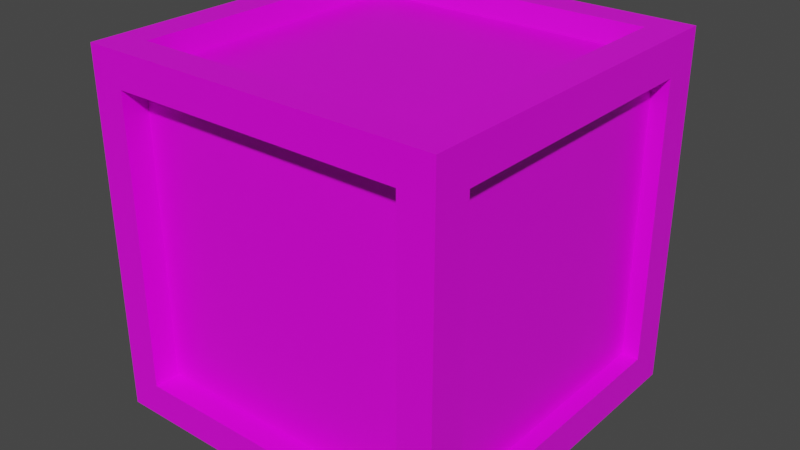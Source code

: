 # Source: Wood1.blend  (saved by Blender 2.80.75; exported with 4.5.12 LTS)
import bpy
from mathutils import Matrix  # noqa: F401  (used for matrix-valued properties, if any)

bpy.ops.wm.read_factory_settings(use_empty=True)
scene = bpy.context.scene
scene.name = 'Scene'

# ---- collections
col_collection = bpy.data.collections.new('Collection'); scene.collection.children.link(col_collection)

# ---- images (referenced by path relative to the original .blend; pixels are not part of the script)
import os
ASSET_DIR = os.environ.get("B2B_ASSET_DIR", "")  # directory of the original .blend (textures are referenced by path, not embedded)
HERE = os.path.dirname(os.path.abspath(__file__))  # packed textures are extracted next to this script under _unpacked/

def load_image(name, relpath, width, height, colorspace="sRGB"):
    """Load a texture the original file referenced (path relative to the .blend, or extracted next to this script)."""
    p = next((c for c in (os.path.join(HERE, relpath), os.path.join(ASSET_DIR, relpath)) if relpath and os.path.exists(c)), "")
    if p:
        img = bpy.data.images.load(p, check_existing=True)
        img.name = name
    else:  # same state as the original file: an image datablock whose file is absent (Cycles renders it pink)
        img = bpy.data.images.new(name, width, height)
        img.source = "FILE"
        img.filepath = "//" + (relpath or name)
    img.colorspace_settings.name = colorspace
    return img
img_wood1uvtexture_png = load_image('Wood1UVTexture.png', 'Wood1UVTexture.png', 1024, 1024, 'sRGB')

# ---- materials (node trees are filled in below, after node groups)
mat_material = bpy.data.materials.new('Material')
mat_material.alpha_threshold = 0.0
mat_material.use_transparent_shadow = False
mat_material.line_color = (0.0, 0.0, 0.0, 1.0)

# ---- material node trees
mat_material.use_nodes = True; mat_material.node_tree.nodes.clear()
_N = mat_material.node_tree.nodes; _L = mat_material.node_tree.links
n0 = _N.new('ShaderNodeOutputMaterial'); n0.name = 'Material Output'; n0.location = (300, 300)
n1 = _N.new('ShaderNodeBsdfPrincipled'); n1.name = 'Principled BSDF'; n1.location = (10, 300)
n1.distribution = 'GGX'
n1.subsurface_method = 'BURLEY'
n1.inputs[2].default_value = 0.4
n1.inputs[3].default_value = 1.45
n1.inputs[27].default_value = (0.0, 0.0, 0.0, 1.0)
n1.inputs[28].default_value = 1.0
n2 = _N.new('ShaderNodeTexImage'); n2.name = 'Image Texture'; n2.location = (-280, 280)
n2.image = img_wood1uvtexture_png
_L.new(n1.outputs[0], n0.inputs[0])
_L.new(n2.outputs[0], n1.inputs[0])
n0.is_active_output = True

# ---- world
world_world = bpy.data.worlds.new('World'); scene.world = world_world
world_world.use_nodes = True; world_world.node_tree.nodes.clear()
_N = world_world.node_tree.nodes; _L = world_world.node_tree.links
n0 = _N.new('ShaderNodeOutputWorld'); n0.name = 'World Output'; n0.location = (300, 300)
n1 = _N.new('ShaderNodeBackground'); n1.name = 'Background'; n1.location = (10, 300)
n1.inputs[0].default_value = (0.05088, 0.05088, 0.05088, 1.0)
_L.new(n1.outputs[0], n0.inputs[0])
n0.is_active_output = True
world_world.color = (0.05088, 0.05088, 0.05088)
world_world.use_sun_shadow = False
world_world.sun_shadow_jitter_overblur = 0.0

# ---- meshes
me_cube = bpy.data.meshes.new('Cube')
me_cube.from_pydata([(1.0, 0.7915, 0.7915), (1.0, 0.7915, -0.7915), (1.0, -0.7915, 0.7915), (1.0, -0.7915, -0.7915), (-0.7928, 1.0, 0.7928), (-0.7928, 1.0, -0.7928), (-1.0, -0.8073, 0.8073), (-1.0, -0.8073, -0.8073), (0.7928, 1.0, 0.7928), (0.7928, 1.0, -0.7928), (0.8137, -1.0, 0.8137), (0.8137, -1.0, -0.8137), (0.8165, 0.8165, -1.0), (-1.0, 0.8073, -0.8073), (0.8219, 0.8219, 1.0), (-1.0, 0.8073, 0.8073), (-0.8165, 0.8165, -1.0), (-0.8137, -1.0, -0.8137), (-0.8137, -1.0, 0.8137), (-0.8219, 0.8219, 1.0), (-0.8165, -0.8165, -1.0), (-0.8219, -0.8219, 1.0), (0.8219, -0.8219, 1.0), (0.8165, -0.8165, -1.0), (1.0, -1.0, 1.0), (-1.0, -1.0, 1.0), (1.0, 1.0, 1.0), (-1.0, 1.0, 1.0), (-1.0, 1.0, -1.0), (-1.0, -1.0, -1.0), (1.0, 1.0, -1.0), (1.0, -1.0, -1.0), (0.906, 0.7915, 0.7915), (0.906, 0.7915, -0.7915), (0.906, -0.7915, 0.7915), (0.906, -0.7915, -0.7915), (0.7928, 0.8943, -0.7928), (-0.7928, 0.8943, -0.7928), (0.7928, 0.8943, 0.7928), (-0.7928, 0.8943, 0.7928), (-0.8953, 0.8073, -0.8073), (-0.8953, -0.8073, -0.8073), (-0.8953, -0.8073, 0.8073), (-0.8953, 0.8073, 0.8073), (-0.8137, -0.8574, -0.8137), (-0.8137, -0.8574, 0.8137), (0.8137, -0.8574, 0.8137), (0.8137, -0.8574, -0.8137), (-0.8165, 0.8165, -0.8917), (-0.8165, -0.8165, -0.8917), (0.8165, 0.8165, -0.8917), (0.8165, -0.8165, -0.8917), (0.845, -0.852, 0.8827), (-0.7988, -0.852, 0.8827), (0.845, 0.7919, 0.8827), (-0.7988, 0.7919, 0.8827)], [], [(14, 19, 55, 54), (18, 17, 44, 45), (15, 13, 40, 43), (23, 20, 49, 51), (0, 2, 34, 32), (4, 8, 38, 39), (0, 1, 30, 26), (3, 2, 24, 31), (2, 0, 26, 24), (1, 3, 31, 30), (5, 9, 30, 28), (9, 8, 26, 30), (4, 5, 28, 27), (8, 4, 27, 26), (7, 13, 28, 29), (6, 7, 29, 25), (13, 15, 27, 28), (15, 6, 25, 27), (17, 18, 25, 29), (10, 11, 31, 24), (18, 10, 24, 25), (11, 17, 29, 31), (22, 21, 25, 24), (14, 22, 24, 26), (21, 19, 27, 25), (19, 14, 26, 27), (16, 20, 29, 28), (12, 16, 28, 30), (20, 23, 31, 29), (23, 12, 30, 31), (33, 32, 34, 35), (1, 0, 32, 33), (3, 1, 33, 35), (2, 3, 35, 34), (37, 39, 38, 36), (8, 9, 36, 38), (5, 4, 39, 37), (9, 5, 37, 36), (41, 42, 43, 40), (13, 7, 41, 40), (6, 15, 43, 42), (7, 6, 42, 41), (47, 46, 45, 44), (17, 11, 47, 44), (11, 10, 46, 47), (10, 18, 45, 46), (48, 50, 51, 49), (20, 16, 48, 49), (12, 23, 51, 50), (16, 12, 50, 48), (54, 55, 53, 52), (22, 14, 54, 52), (19, 21, 53, 55), (21, 22, 52, 53)])
_uv = me_cube.uv_layers.new(name='UVMap')
_uv.uv.foreach_set('vector', [0.2493, 0.8653, 0.4492, 0.8272, 0.4492, 0.8424, 0.2493, 0.8806, 0.03955, 0.7827, 0.2761, 0.7825, 0.2762, 0.8032, 0.03957, 0.8034, 0.03952, 0.7107, 0.2742, 0.7105, 0.2743, 0.7257, 0.03953, 0.7259, 0.7443, 0.7652, 0.5069, 0.7654, 0.5069, 0.7497, 0.7443, 0.7495, 0.277, 0.6925, 0.0469, 0.6927, 0.04688, 0.679, 0.277, 0.6788, 0.2446, 0.9789, 0.04833, 0.9789, 0.04833, 0.9658, 0.2446, 0.9658, 0.3744, 0.3646, 0.3744, 0.6164, 0.3412, 0.6495, 0.3412, 0.3314, 0.6262, 0.6164, 0.6262, 0.3646, 0.6593, 0.3314, 0.6593, 0.6495, 0.6262, 0.3646, 0.3744, 0.3646, 0.3412, 0.3314, 0.6593, 0.3314, 0.3744, 0.6164, 0.6262, 0.6164, 0.6593, 0.6495, 0.3412, 0.6495, 0.3074, 0.3644, 0.05521, 0.3644, 0.02226, 0.3314, 0.3403, 0.3314, 0.05521, 0.3644, 0.05521, 0.6166, 0.02226, 0.6495, 0.02226, 0.3314, 0.3074, 0.6166, 0.3074, 0.3644, 0.3403, 0.3314, 0.3403, 0.6495, 0.05521, 0.6166, 0.3074, 0.6166, 0.3403, 0.6495, 0.02226, 0.6495, 0.6909, 0.6189, 0.9476, 0.6189, 0.9783, 0.6495, 0.6602, 0.6495, 0.6909, 0.3621, 0.6909, 0.6189, 0.6602, 0.6495, 0.6602, 0.3314, 0.9476, 0.6189, 0.9476, 0.3621, 0.9783, 0.3314, 0.9783, 0.6495, 0.9476, 0.3621, 0.6909, 0.3621, 0.6602, 0.3314, 0.9783, 0.3314, 0.3107, 0.3009, 0.3107, 0.04209, 0.3403, 0.01247, 0.3403, 0.3305, 0.05189, 0.04209, 0.05189, 0.3009, 0.02226, 0.3305, 0.02226, 0.01247, 0.3107, 0.04209, 0.05189, 0.04209, 0.02226, 0.01247, 0.3403, 0.01247, 0.05189, 0.3009, 0.3107, 0.3009, 0.3403, 0.3305, 0.02226, 0.3305, 0.3696, 0.3022, 0.631, 0.3022, 0.6593, 0.3305, 0.3412, 0.3305, 0.3696, 0.04079, 0.3696, 0.3022, 0.3412, 0.3305, 0.3412, 0.01247, 0.631, 0.3022, 0.631, 0.04079, 0.6593, 0.01247, 0.6593, 0.3305, 0.631, 0.04079, 0.3696, 0.04079, 0.3412, 0.01247, 0.6593, 0.01247, 0.9491, 0.04166, 0.6894, 0.04166, 0.6602, 0.01247, 0.9783, 0.01247, 0.9491, 0.3014, 0.9491, 0.04166, 0.9783, 0.01247, 0.9783, 0.3305, 0.6894, 0.04166, 0.6894, 0.3014, 0.6602, 0.3305, 0.6602, 0.01247, 0.6894, 0.3014, 0.9491, 0.3014, 0.9783, 0.3305, 0.6602, 0.3305, 0.6154, 0.3831, 0.6154, 0.6036, 0.3948, 0.6036, 0.3948, 0.3831, 0.5072, 0.6922, 0.277, 0.6925, 0.277, 0.6788, 0.5071, 0.6786, 0.7373, 0.692, 0.5072, 0.6922, 0.5071, 0.6786, 0.7373, 0.6783, 0.9674, 0.6918, 0.7373, 0.692, 0.7373, 0.6783, 0.9674, 0.6781, 0.07074, 0.5998, 0.07074, 0.3789, 0.2916, 0.3789, 0.2916, 0.5998, 0.8333, 0.9789, 0.637, 0.9789, 0.637, 0.9658, 0.8333, 0.9658, 0.4408, 0.9789, 0.2446, 0.9789, 0.2446, 0.9658, 0.4408, 0.9658, 0.637, 0.9789, 0.4408, 0.9789, 0.4408, 0.9658, 0.637, 0.9658, 0.9337, 0.3795, 0.9337, 0.6044, 0.7087, 0.6044, 0.7087, 0.3795, 0.2742, 0.7105, 0.509, 0.7103, 0.509, 0.7255, 0.2743, 0.7257, 0.7437, 0.7101, 0.9784, 0.7098, 0.9784, 0.725, 0.7437, 0.7253, 0.509, 0.7103, 0.7437, 0.7101, 0.7437, 0.7253, 0.509, 0.7255, 0.06844, 0.289, 0.06844, 0.06231, 0.2952, 0.06231, 0.2952, 0.289, 0.2761, 0.7825, 0.5127, 0.7822, 0.5127, 0.803, 0.2762, 0.8032, 0.5127, 0.7822, 0.7493, 0.782, 0.7493, 0.8028, 0.5127, 0.803, 0.7493, 0.782, 0.9859, 0.7818, 0.9859, 0.8025, 0.7493, 0.8028, 0.7059, 0.05815, 0.9333, 0.05815, 0.9333, 0.2856, 0.7059, 0.2856, 0.5069, 0.7654, 0.2696, 0.7656, 0.2695, 0.7499, 0.5069, 0.7497, 0.9817, 0.765, 0.7443, 0.7652, 0.7443, 0.7495, 0.9817, 0.7492, 0.2696, 0.7656, 0.03216, 0.7659, 0.03215, 0.7501, 0.2695, 0.7499, 0.3863, 0.2872, 0.3863, 0.05815, 0.6153, 0.05815, 0.6153, 0.2872, 0.05203, 0.9149, 0.2493, 0.8653, 0.2493, 0.8806, 0.05203, 0.9302, 0.4492, 0.8272, 0.6465, 0.8768, 0.6465, 0.892, 0.4492, 0.8424, 0.6465, 0.8768, 0.8463, 0.9149, 0.8463, 0.9302, 0.6465, 0.892])
me_cube.materials.append(mat_material)
me_cube.use_remesh_preserve_volume = False
me_cube.use_remesh_preserve_attributes = False
me_cube.use_mirror_vertex_groups = False
me_cube.update()

# ---- objects
ob_cube = bpy.data.objects.new('Cube', me_cube)

# ---- transforms, parenting, visibility, modifiers, constraints
ob_cube.location = (0.0, 0.0, 0.0)
ob_cube.lock_rotations_4d = False
ob_cube.empty_display_type = 'ARROWS'
ob_cube.lineart.crease_threshold = 0.0

# ---- collection membership
col_collection.objects.link(ob_cube)

# ---- scene / render settings (as saved in the file)
scene.frame_start = 1; scene.frame_end = 250; scene.frame_set(1)
scene.render.engine = 'BLENDER_EEVEE_NEXT'
scene.cycles.use_denoising = False
scene.cycles.samples = 128
scene.cycles.sampling_pattern = 'TABULATED_SOBOL'
scene.cycles.use_adaptive_sampling = False
scene.cycles.use_light_tree = False
scene.view_settings.view_transform = 'Filmic'
bpy.context.view_layer.update()

# ---- added for rendering (the .blend has no active camera and no usable light): camera, sun
cam_auto = bpy.data.cameras.new('AutoCamera')
cam_auto.lens = 50.0
cam_auto.sensor_width = 36.0
cam_auto.clip_end = 1000.0
ob_auto_camera = bpy.data.objects.new('AutoCamera', cam_auto)
scene.collection.objects.link(ob_auto_camera)
ob_auto_camera.location = (3.20507, -3.84609, 2.56406)
ob_auto_camera.rotation_euler = (1.09748, -7.21219e-08, 0.694738)
scene.camera = ob_auto_camera
light_auto_sun = bpy.data.lights.new('AutoSun', 'SUN')
light_auto_sun.energy = 3.0
light_auto_sun.angle = 0.0523599
ob_auto_sun = bpy.data.objects.new('AutoSun', light_auto_sun)
scene.collection.objects.link(ob_auto_sun)
ob_auto_sun.rotation_euler = (0.872665, 0.174533, 0.523599)
bpy.context.view_layer.update()
